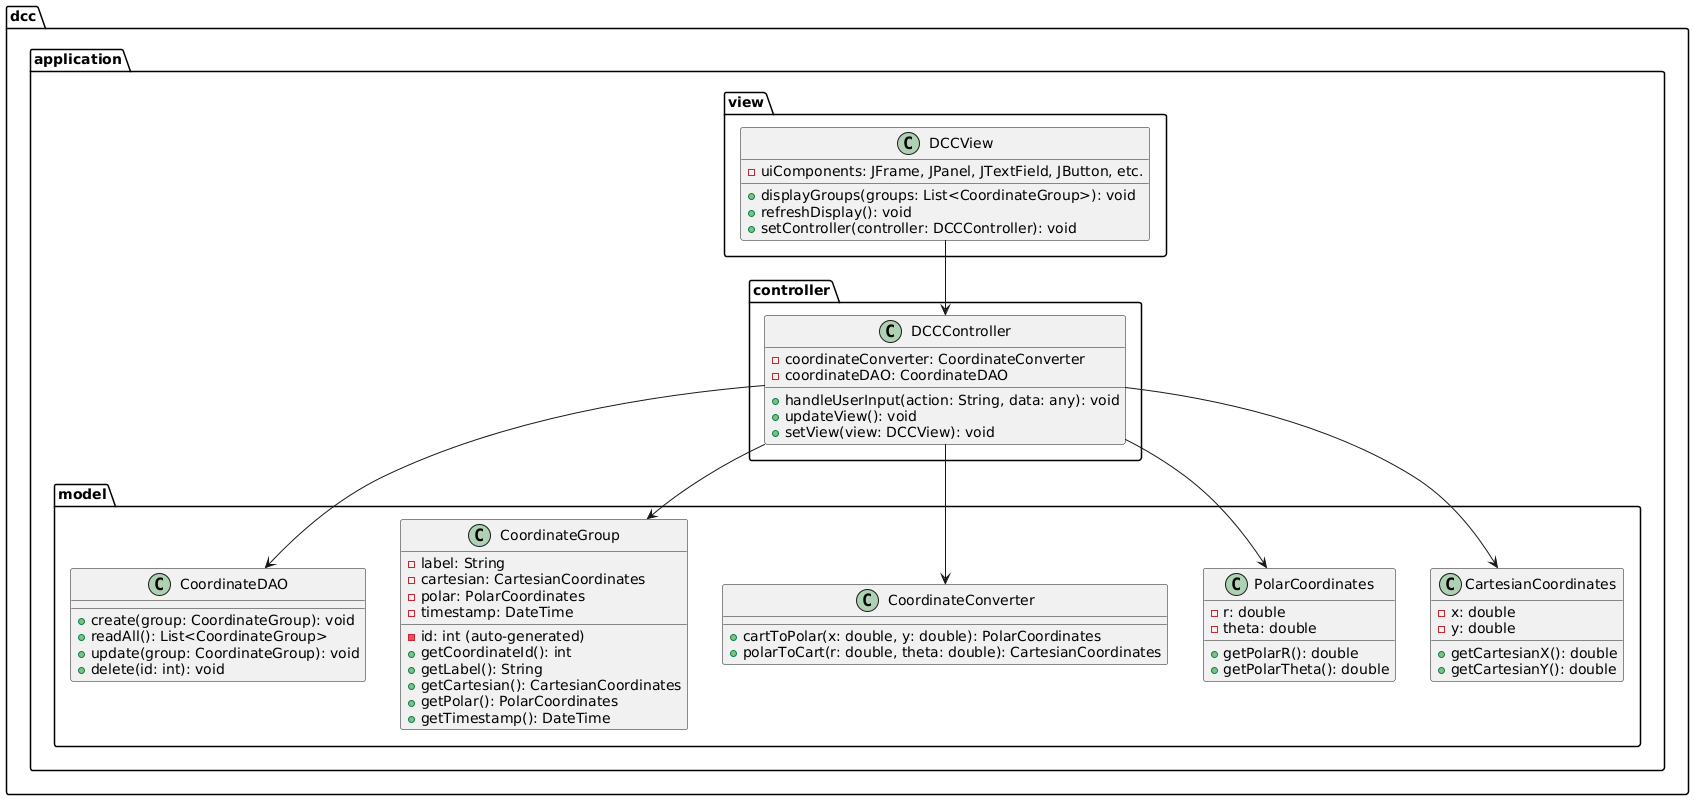

The diagram above was rendered by PlantUML. Its source (embedded in the PNG):
@startuml
package dcc.application {

    package model {
        class CartesianCoordinates {
            - x: double
            - y: double
            
            + getCartesianX(): double
            + getCartesianY(): double
        }

        class PolarCoordinates {
            - r: double
            - theta: double
            
            + getPolarR(): double
            + getPolarTheta(): double
        }

        class CoordinateConverter {
            + cartToPolar(x: double, y: double): PolarCoordinates
            + polarToCart(r: double, theta: double): CartesianCoordinates
        }

        class CoordinateGroup {
            - id: int (auto-generated)
            - label: String
            - cartesian: CartesianCoordinates
            - polar: PolarCoordinates
            - timestamp: DateTime
            
            + getCoordinateId(): int
            + getLabel(): String
            + getCartesian(): CartesianCoordinates
            + getPolar(): PolarCoordinates
            + getTimestamp(): DateTime
        }

        class CoordinateDAO {
            + create(group: CoordinateGroup): void
            + readAll(): List<CoordinateGroup>
            + update(group: CoordinateGroup): void
            + delete(id: int): void
        }
    }

    package view {
        class DCCView {
            - uiComponents: JFrame, JPanel, JTextField, JButton, etc.
            
            + displayGroups(groups: List<CoordinateGroup>): void
            + refreshDisplay(): void
            + setController(controller: DCCController): void
        }
    }

    package controller {
        class DCCController {
            - coordinateConverter: CoordinateConverter
            - coordinateDAO: CoordinateDAO
            
            + handleUserInput(action: String, data: any): void
            + updateView(): void
            + setView(view: DCCView): void
        }
    }

    DCCController --> model.CoordinateGroup
    DCCController --> model.CartesianCoordinates
    DCCController --> model.PolarCoordinates
    DCCController --> model.CoordinateConverter
    DCCController --> model.CoordinateDAO

    DCCView --> DCCController
}
@enduml